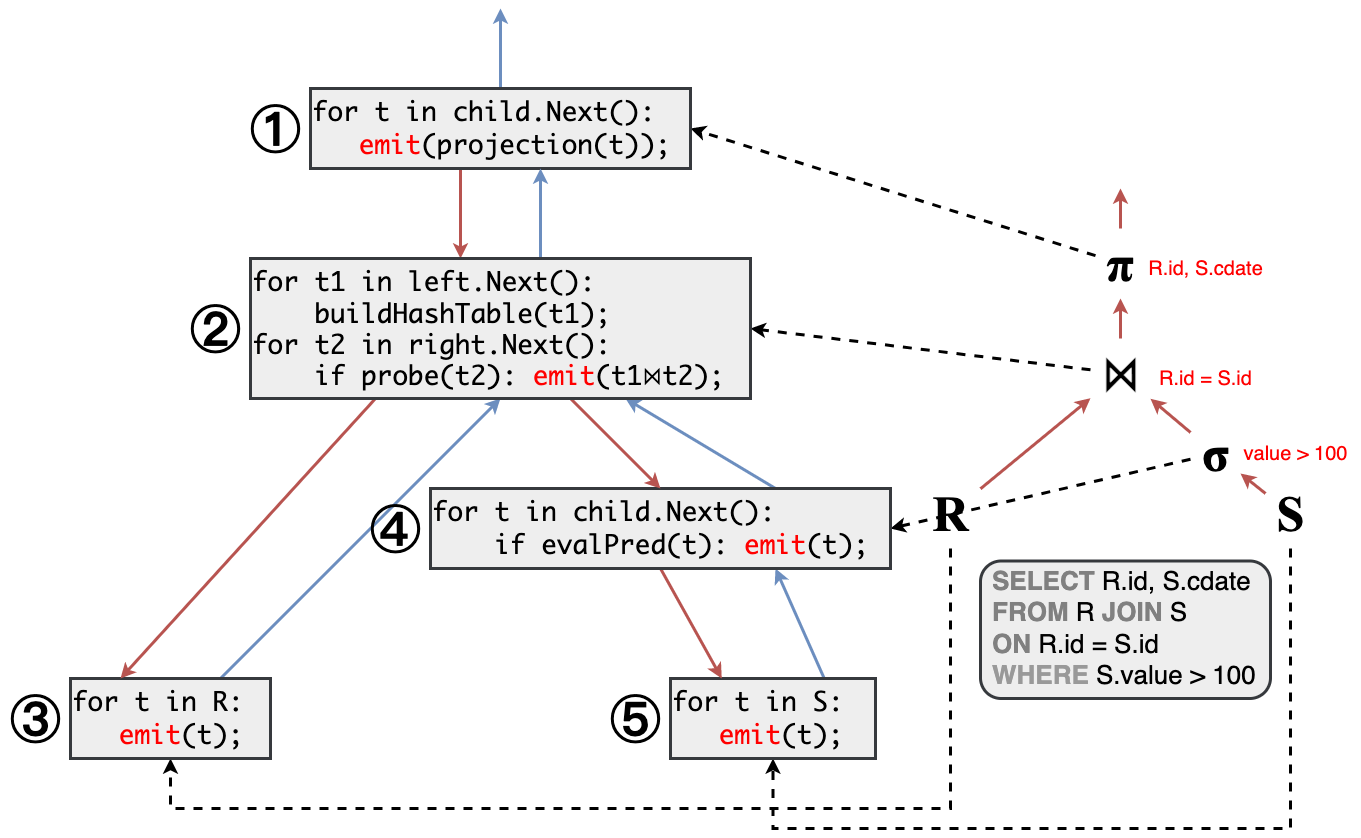

The diagram above was exported from draw.io. Its source (the exported page's mxGraphModel, read from the mxfile embedded in the PNG):
<mxGraphModel dx="1690" dy="1060" grid="1" gridSize="10" guides="1" tooltips="1" connect="1" arrows="1" fold="1" page="0" pageScale="1" pageWidth="827" pageHeight="1169" background="#ffffff" math="0" shadow="0">
  <root>
    <mxCell id="0" />
    <mxCell id="1" parent="0" />
    <mxCell id="VrEGAZHtDQweIl6qK8sH-34" value="" style="rounded=1;whiteSpace=wrap;html=1;strokeWidth=3;fillColor=#eeeeee;strokeColor=#36393d;" parent="1" vertex="1">
      <mxGeometry x="240" y="512.5" width="290" height="137.5" as="geometry" />
    </mxCell>
    <mxCell id="vNGiROkWGt1AihXOLu8x-20" style="rounded=0;orthogonalLoop=1;jettySize=auto;html=1;strokeWidth=3;fillColor=#f8cecc;strokeColor=#b85450;" parent="1" source="vNGiROkWGt1AihXOLu8x-9" target="vNGiROkWGt1AihXOLu8x-11" edge="1">
      <mxGeometry relative="1" as="geometry" />
    </mxCell>
    <mxCell id="VrEGAZHtDQweIl6qK8sH-39" style="rounded=0;orthogonalLoop=1;jettySize=auto;html=1;entryX=1;entryY=0.5;entryDx=0;entryDy=0;dashed=1;strokeWidth=3;" parent="1" source="vNGiROkWGt1AihXOLu8x-9" target="VrEGAZHtDQweIl6qK8sH-13" edge="1">
      <mxGeometry relative="1" as="geometry" />
    </mxCell>
    <mxCell id="vNGiROkWGt1AihXOLu8x-9" value="&lt;b&gt;&lt;font face=&quot;Times New Roman&quot; style=&quot;font-size: 50px;&quot;&gt;σ&lt;/font&gt;&lt;/b&gt;" style="text;html=1;align=center;verticalAlign=middle;resizable=0;points=[];autosize=1;strokeColor=none;fillColor=none;" parent="1" vertex="1">
      <mxGeometry x="450" y="370" width="50" height="70" as="geometry" />
    </mxCell>
    <mxCell id="vNGiROkWGt1AihXOLu8x-21" style="edgeStyle=orthogonalEdgeStyle;rounded=0;orthogonalLoop=1;jettySize=auto;html=1;strokeWidth=3;fillColor=#f8cecc;strokeColor=#b85450;" parent="1" source="vNGiROkWGt1AihXOLu8x-10" edge="1">
      <mxGeometry relative="1" as="geometry">
        <mxPoint x="380" y="140" as="targetPoint" />
      </mxGeometry>
    </mxCell>
    <mxCell id="VrEGAZHtDQweIl6qK8sH-35" style="rounded=0;orthogonalLoop=1;jettySize=auto;html=1;entryX=1;entryY=0.5;entryDx=0;entryDy=0;strokeWidth=3;dashed=1;" parent="1" source="vNGiROkWGt1AihXOLu8x-10" target="VrEGAZHtDQweIl6qK8sH-7" edge="1">
      <mxGeometry relative="1" as="geometry" />
    </mxCell>
    <mxCell id="vNGiROkWGt1AihXOLu8x-10" value="&lt;font face=&quot;Times New Roman&quot; style=&quot;font-size: 50px;&quot;&gt;&lt;b&gt;π&lt;/b&gt;&lt;/font&gt;" style="text;html=1;align=center;verticalAlign=middle;resizable=0;points=[];autosize=1;strokeColor=none;fillColor=none;" parent="1" vertex="1">
      <mxGeometry x="355" y="180" width="50" height="70" as="geometry" />
    </mxCell>
    <mxCell id="vNGiROkWGt1AihXOLu8x-18" style="edgeStyle=orthogonalEdgeStyle;rounded=0;orthogonalLoop=1;jettySize=auto;html=1;strokeWidth=3;fillColor=#f8cecc;strokeColor=#b85450;" parent="1" source="vNGiROkWGt1AihXOLu8x-11" target="vNGiROkWGt1AihXOLu8x-10" edge="1">
      <mxGeometry relative="1" as="geometry" />
    </mxCell>
    <mxCell id="VrEGAZHtDQweIl6qK8sH-38" style="rounded=0;orthogonalLoop=1;jettySize=auto;html=1;strokeWidth=3;dashed=1;entryX=1;entryY=0.5;entryDx=0;entryDy=0;" parent="1" source="vNGiROkWGt1AihXOLu8x-11" target="VrEGAZHtDQweIl6qK8sH-15" edge="1">
      <mxGeometry relative="1" as="geometry" />
    </mxCell>
    <mxCell id="vNGiROkWGt1AihXOLu8x-11" value="&lt;b&gt;&lt;font face=&quot;Times New Roman&quot; style=&quot;font-size: 50px;&quot;&gt;⋈&lt;/font&gt;&lt;/b&gt;" style="text;html=1;align=center;verticalAlign=middle;resizable=0;points=[];autosize=1;strokeColor=none;fillColor=none;" parent="1" vertex="1">
      <mxGeometry x="350" y="290" width="60" height="70" as="geometry" />
    </mxCell>
    <mxCell id="vNGiROkWGt1AihXOLu8x-19" style="rounded=0;orthogonalLoop=1;jettySize=auto;html=1;strokeWidth=3;fillColor=#f8cecc;strokeColor=#b85450;" parent="1" source="vNGiROkWGt1AihXOLu8x-12" target="vNGiROkWGt1AihXOLu8x-11" edge="1">
      <mxGeometry relative="1" as="geometry" />
    </mxCell>
    <mxCell id="VrEGAZHtDQweIl6qK8sH-36" style="edgeStyle=orthogonalEdgeStyle;rounded=0;orthogonalLoop=1;jettySize=auto;html=1;entryX=0.5;entryY=1;entryDx=0;entryDy=0;strokeWidth=3;dashed=1;" parent="1" source="vNGiROkWGt1AihXOLu8x-12" target="VrEGAZHtDQweIl6qK8sH-11" edge="1">
      <mxGeometry relative="1" as="geometry">
        <Array as="points">
          <mxPoint x="210" y="760" />
          <mxPoint x="-570" y="760" />
        </Array>
      </mxGeometry>
    </mxCell>
    <mxCell id="vNGiROkWGt1AihXOLu8x-12" value="&lt;font face=&quot;Times New Roman&quot; style=&quot;font-size: 50px;&quot;&gt;&lt;b&gt;R&lt;/b&gt;&lt;/font&gt;" style="text;html=1;align=center;verticalAlign=middle;resizable=0;points=[];autosize=1;strokeColor=none;fillColor=none;" parent="1" vertex="1">
      <mxGeometry x="180" y="430" width="60" height="70" as="geometry" />
    </mxCell>
    <mxCell id="vNGiROkWGt1AihXOLu8x-15" style="rounded=0;orthogonalLoop=1;jettySize=auto;html=1;strokeWidth=3;fillColor=#f8cecc;strokeColor=#b85450;" parent="1" source="vNGiROkWGt1AihXOLu8x-13" target="vNGiROkWGt1AihXOLu8x-9" edge="1">
      <mxGeometry relative="1" as="geometry" />
    </mxCell>
    <mxCell id="VrEGAZHtDQweIl6qK8sH-37" style="edgeStyle=orthogonalEdgeStyle;rounded=0;orthogonalLoop=1;jettySize=auto;html=1;entryX=0.5;entryY=1;entryDx=0;entryDy=0;dashed=1;strokeWidth=3;" parent="1" source="vNGiROkWGt1AihXOLu8x-13" target="VrEGAZHtDQweIl6qK8sH-12" edge="1">
      <mxGeometry relative="1" as="geometry">
        <Array as="points">
          <mxPoint x="550" y="780" />
          <mxPoint x="33" y="780" />
        </Array>
      </mxGeometry>
    </mxCell>
    <mxCell id="vNGiROkWGt1AihXOLu8x-13" value="&lt;font face=&quot;Times New Roman&quot; style=&quot;font-size: 50px;&quot;&gt;&lt;b&gt;S&lt;/b&gt;&lt;/font&gt;" style="text;html=1;align=center;verticalAlign=middle;resizable=0;points=[];autosize=1;strokeColor=none;fillColor=none;" parent="1" vertex="1">
      <mxGeometry x="525" y="430" width="50" height="70" as="geometry" />
    </mxCell>
    <mxCell id="vNGiROkWGt1AihXOLu8x-22" value="&lt;font color=&quot;#ff0000&quot; style=&quot;font-size: 20px;&quot;&gt;value &amp;gt; 100&lt;/font&gt;" style="text;html=1;align=center;verticalAlign=middle;resizable=0;points=[];autosize=1;strokeColor=none;fillColor=none;" parent="1" vertex="1">
      <mxGeometry x="490" y="385" width="130" height="40" as="geometry" />
    </mxCell>
    <mxCell id="vNGiROkWGt1AihXOLu8x-23" value="&lt;font color=&quot;#ff0000&quot; style=&quot;font-size: 20px;&quot;&gt;R.id = S.id&lt;/font&gt;" style="text;html=1;align=center;verticalAlign=middle;resizable=0;points=[];autosize=1;strokeColor=none;fillColor=none;" parent="1" vertex="1">
      <mxGeometry x="405" y="310" width="120" height="40" as="geometry" />
    </mxCell>
    <mxCell id="vNGiROkWGt1AihXOLu8x-24" value="&lt;font color=&quot;#ff0000&quot; style=&quot;font-size: 20px;&quot;&gt;R.id, S.cdate&lt;/font&gt;" style="text;html=1;align=center;verticalAlign=middle;resizable=0;points=[];autosize=1;strokeColor=none;fillColor=none;" parent="1" vertex="1">
      <mxGeometry x="395" y="200" width="140" height="40" as="geometry" />
    </mxCell>
    <mxCell id="vNGiROkWGt1AihXOLu8x-25" value="&lt;font style=&quot;font-size: 26px;&quot;&gt;&lt;b&gt;&lt;font color=&quot;#808080&quot;&gt;SELECT &lt;/font&gt;&lt;/b&gt;R.id, S.cdate&lt;br&gt;&lt;b&gt;&lt;font color=&quot;#808080&quot;&gt;FROM&lt;/font&gt;&lt;/b&gt; R &lt;b&gt;&lt;font color=&quot;#808080&quot;&gt;JOIN&lt;/font&gt;&lt;/b&gt; S&lt;br&gt;&lt;b&gt;&lt;font color=&quot;#808080&quot;&gt;ON&lt;/font&gt;&lt;/b&gt; R.id = S.id&lt;br&gt;&lt;b&gt;&lt;font color=&quot;#999999&quot;&gt;WHERE&lt;/font&gt;&lt;/b&gt; S.value &amp;gt; 100&lt;br&gt;&lt;/font&gt;" style="text;html=1;align=left;verticalAlign=middle;resizable=0;points=[];autosize=1;strokeColor=none;fillColor=none;" parent="1" vertex="1">
      <mxGeometry x="250" y="510" width="290" height="140" as="geometry" />
    </mxCell>
    <mxCell id="VrEGAZHtDQweIl6qK8sH-20" style="rounded=0;orthogonalLoop=1;jettySize=auto;html=1;strokeWidth=3;fillColor=#f8cecc;strokeColor=#b85450;" parent="1" edge="1">
      <mxGeometry relative="1" as="geometry">
        <mxPoint x="-280" y="120" as="sourcePoint" />
        <mxPoint x="-280" y="210" as="targetPoint" />
      </mxGeometry>
    </mxCell>
    <mxCell id="VrEGAZHtDQweIl6qK8sH-32" style="edgeStyle=orthogonalEdgeStyle;rounded=0;orthogonalLoop=1;jettySize=auto;html=1;fillColor=#dae8fc;strokeColor=#6c8ebf;strokeWidth=3;" parent="1" source="VrEGAZHtDQweIl6qK8sH-7" edge="1">
      <mxGeometry relative="1" as="geometry">
        <mxPoint x="-240" y="-40" as="targetPoint" />
      </mxGeometry>
    </mxCell>
    <mxCell id="VrEGAZHtDQweIl6qK8sH-7" value="&lt;div style=&quot;font-size: 26px;&quot;&gt;&lt;span style=&quot;background-color: initial;&quot;&gt;&lt;font face=&quot;monaco&quot; style=&quot;font-size: 26px;&quot;&gt;for t in child.Next():&lt;/font&gt;&lt;/span&gt;&lt;/div&gt;&lt;span style=&quot;font-size: 26px;&quot;&gt;&lt;div style=&quot;&quot;&gt;&lt;span style=&quot;background-color: initial;&quot;&gt;&lt;font face=&quot;monaco&quot; style=&quot;font-size: 26px;&quot;&gt;&amp;nbsp; &amp;nbsp;&lt;font color=&quot;#ff0000&quot;&gt;emit&lt;/font&gt;(projection(t));&lt;/font&gt;&lt;/span&gt;&lt;/div&gt;&lt;/span&gt;" style="rounded=0;whiteSpace=wrap;html=1;fillColor=#eeeeee;strokeColor=#36393d;strokeWidth=3;align=left;" parent="1" vertex="1">
      <mxGeometry x="-430" y="40" width="380" height="80" as="geometry" />
    </mxCell>
    <mxCell id="VrEGAZHtDQweIl6qK8sH-22" style="rounded=0;orthogonalLoop=1;jettySize=auto;html=1;fillColor=#dae8fc;strokeColor=#6c8ebf;strokeWidth=3;exitX=0.75;exitY=0;exitDx=0;exitDy=0;entryX=0.5;entryY=1;entryDx=0;entryDy=0;" parent="1" source="VrEGAZHtDQweIl6qK8sH-11" target="VrEGAZHtDQweIl6qK8sH-15" edge="1">
      <mxGeometry relative="1" as="geometry" />
    </mxCell>
    <mxCell id="VrEGAZHtDQweIl6qK8sH-11" value="&lt;div style=&quot;font-size: 26px;&quot;&gt;&lt;span style=&quot;background-color: initial;&quot;&gt;&lt;font face=&quot;monaco&quot; style=&quot;font-size: 26px;&quot;&gt;for t in R:&lt;/font&gt;&lt;/span&gt;&lt;/div&gt;&lt;span style=&quot;font-size: 26px;&quot;&gt;&lt;div style=&quot;&quot;&gt;&lt;span style=&quot;background-color: initial;&quot;&gt;&lt;font face=&quot;monaco&quot; style=&quot;font-size: 26px;&quot;&gt;&amp;nbsp; &amp;nbsp;&lt;font color=&quot;#ff0000&quot;&gt;emit&lt;/font&gt;(t);&lt;/font&gt;&lt;/span&gt;&lt;/div&gt;&lt;/span&gt;" style="rounded=0;whiteSpace=wrap;html=1;fillColor=#eeeeee;strokeColor=#36393d;strokeWidth=3;align=left;" parent="1" vertex="1">
      <mxGeometry x="-670" y="630" width="200" height="80" as="geometry" />
    </mxCell>
    <mxCell id="VrEGAZHtDQweIl6qK8sH-26" style="rounded=0;orthogonalLoop=1;jettySize=auto;html=1;fillColor=#dae8fc;strokeColor=#6c8ebf;strokeWidth=3;exitX=0.75;exitY=0;exitDx=0;exitDy=0;entryX=0.75;entryY=1;entryDx=0;entryDy=0;" parent="1" source="VrEGAZHtDQweIl6qK8sH-12" target="VrEGAZHtDQweIl6qK8sH-13" edge="1">
      <mxGeometry relative="1" as="geometry">
        <mxPoint x="80" y="620" as="sourcePoint" />
      </mxGeometry>
    </mxCell>
    <mxCell id="VrEGAZHtDQweIl6qK8sH-12" value="&lt;div style=&quot;font-size: 26px;&quot;&gt;&lt;span style=&quot;background-color: initial;&quot;&gt;&lt;font face=&quot;monaco&quot; style=&quot;font-size: 26px;&quot;&gt;for t in S:&lt;/font&gt;&lt;/span&gt;&lt;/div&gt;&lt;span style=&quot;font-size: 26px;&quot;&gt;&lt;div style=&quot;&quot;&gt;&lt;span style=&quot;background-color: initial;&quot;&gt;&lt;font face=&quot;monaco&quot; style=&quot;font-size: 26px;&quot;&gt;&amp;nbsp; &amp;nbsp;&lt;font color=&quot;#ff0000&quot;&gt;emit&lt;/font&gt;(t);&lt;/font&gt;&lt;/span&gt;&lt;/div&gt;&lt;/span&gt;" style="rounded=0;whiteSpace=wrap;html=1;fillColor=#eeeeee;strokeColor=#36393d;strokeWidth=3;align=left;" parent="1" vertex="1">
      <mxGeometry x="-70" y="630" width="205" height="80" as="geometry" />
    </mxCell>
    <mxCell id="VrEGAZHtDQweIl6qK8sH-24" style="rounded=0;orthogonalLoop=1;jettySize=auto;html=1;fillColor=#f8cecc;strokeColor=#b85450;strokeWidth=3;exitX=0.5;exitY=1;exitDx=0;exitDy=0;entryX=0.25;entryY=0;entryDx=0;entryDy=0;" parent="1" source="VrEGAZHtDQweIl6qK8sH-13" target="VrEGAZHtDQweIl6qK8sH-12" edge="1">
      <mxGeometry relative="1" as="geometry" />
    </mxCell>
    <mxCell id="VrEGAZHtDQweIl6qK8sH-27" style="rounded=0;orthogonalLoop=1;jettySize=auto;html=1;strokeWidth=3;fillColor=#dae8fc;strokeColor=#6c8ebf;exitX=0.75;exitY=0;exitDx=0;exitDy=0;entryX=0.75;entryY=1;entryDx=0;entryDy=0;" parent="1" source="VrEGAZHtDQweIl6qK8sH-13" target="VrEGAZHtDQweIl6qK8sH-15" edge="1">
      <mxGeometry relative="1" as="geometry">
        <mxPoint x="-94" y="440" as="sourcePoint" />
        <mxPoint x="-166" y="350" as="targetPoint" />
      </mxGeometry>
    </mxCell>
    <mxCell id="VrEGAZHtDQweIl6qK8sH-13" value="&lt;div style=&quot;font-size: 26px;&quot;&gt;&lt;div style=&quot;&quot;&gt;&lt;span style=&quot;background-color: initial;&quot;&gt;&lt;font face=&quot;monaco&quot;&gt;for t in child.Next():&lt;/font&gt;&lt;/span&gt;&lt;/div&gt;&lt;div style=&quot;&quot;&gt;&lt;span style=&quot;background-color: initial;&quot;&gt;&lt;font face=&quot;monaco&quot;&gt;&amp;nbsp; &amp;nbsp; if evalPred(t): &lt;font color=&quot;#ff0000&quot;&gt;emit&lt;/font&gt;(t);&lt;/font&gt;&lt;/span&gt;&lt;/div&gt;&lt;/div&gt;" style="rounded=0;whiteSpace=wrap;html=1;fillColor=#eeeeee;strokeColor=#36393d;strokeWidth=3;align=left;" parent="1" vertex="1">
      <mxGeometry x="-310" y="440" width="460" height="80" as="geometry" />
    </mxCell>
    <mxCell id="VrEGAZHtDQweIl6qK8sH-21" style="rounded=0;orthogonalLoop=1;jettySize=auto;html=1;strokeWidth=3;fillColor=#f8cecc;strokeColor=#b85450;entryX=0.25;entryY=0;entryDx=0;entryDy=0;exitX=0.25;exitY=1;exitDx=0;exitDy=0;" parent="1" source="VrEGAZHtDQweIl6qK8sH-15" target="VrEGAZHtDQweIl6qK8sH-11" edge="1">
      <mxGeometry relative="1" as="geometry" />
    </mxCell>
    <mxCell id="VrEGAZHtDQweIl6qK8sH-23" style="rounded=0;orthogonalLoop=1;jettySize=auto;html=1;fillColor=#f8cecc;strokeColor=#b85450;strokeWidth=3;entryX=0.5;entryY=0;entryDx=0;entryDy=0;" parent="1" source="VrEGAZHtDQweIl6qK8sH-15" target="VrEGAZHtDQweIl6qK8sH-13" edge="1">
      <mxGeometry relative="1" as="geometry" />
    </mxCell>
    <mxCell id="VrEGAZHtDQweIl6qK8sH-29" style="edgeStyle=orthogonalEdgeStyle;rounded=0;orthogonalLoop=1;jettySize=auto;html=1;fillColor=#dae8fc;strokeColor=#6c8ebf;strokeWidth=3;" parent="1" source="VrEGAZHtDQweIl6qK8sH-15" target="VrEGAZHtDQweIl6qK8sH-7" edge="1">
      <mxGeometry relative="1" as="geometry">
        <Array as="points">
          <mxPoint x="-200" y="170" />
          <mxPoint x="-200" y="170" />
        </Array>
      </mxGeometry>
    </mxCell>
    <mxCell id="VrEGAZHtDQweIl6qK8sH-15" value="&lt;div style=&quot;font-size: 26px;&quot;&gt;&lt;div style=&quot;&quot;&gt;&lt;div style=&quot;&quot;&gt;&lt;span style=&quot;font-family: monaco; background-color: initial;&quot;&gt;for t1 in left.Next():&lt;/span&gt;&lt;/div&gt;&lt;font style=&quot;border-color: var(--border-color);&quot; face=&quot;monaco&quot;&gt;&lt;div style=&quot;&quot;&gt;&lt;span style=&quot;background-color: initial;&quot;&gt;&amp;nbsp; &amp;nbsp; buildHashTable(t1);&lt;/span&gt;&lt;/div&gt;&lt;div style=&quot;&quot;&gt;&lt;span style=&quot;background-color: initial;&quot;&gt;for t2 in right.Next():&lt;/span&gt;&lt;/div&gt;&lt;div style=&quot;&quot;&gt;&lt;font style=&quot;background-color: initial; border-color: var(--border-color);&quot; face=&quot;monaco&quot;&gt;&amp;nbsp; &amp;nbsp; if probe(t2): &lt;font color=&quot;#ff0000&quot;&gt;emit&lt;/font&gt;(t1&lt;/font&gt;&lt;font style=&quot;background-color: initial; border-color: var(--border-color);&quot; face=&quot;monaco&quot;&gt;⋈t2);&lt;/font&gt;&lt;/div&gt;&lt;/font&gt;&lt;/div&gt;&lt;/div&gt;" style="rounded=0;whiteSpace=wrap;html=1;fillColor=#eeeeee;strokeColor=#36393d;strokeWidth=3;align=left;" parent="1" vertex="1">
      <mxGeometry x="-490" y="210" width="500" height="140" as="geometry" />
    </mxCell>
    <mxCell id="VrEGAZHtDQweIl6qK8sH-40" value="&lt;font size=&quot;1&quot; style=&quot;&quot;&gt;&lt;b style=&quot;font-size: 50px;&quot;&gt;①&lt;/b&gt;&lt;/font&gt;" style="text;html=1;align=center;verticalAlign=middle;resizable=0;points=[];autosize=1;strokeColor=none;fillColor=none;" parent="1" vertex="1">
      <mxGeometry x="-500" y="45" width="70" height="70" as="geometry" />
    </mxCell>
    <mxCell id="VrEGAZHtDQweIl6qK8sH-42" value="&lt;b&gt;&lt;font style=&quot;font-size: 50px;&quot;&gt;②&lt;/font&gt;&lt;/b&gt;" style="text;html=1;align=center;verticalAlign=middle;resizable=0;points=[];autosize=1;strokeColor=none;fillColor=none;" parent="1" vertex="1">
      <mxGeometry x="-560" y="245" width="70" height="70" as="geometry" />
    </mxCell>
    <mxCell id="VrEGAZHtDQweIl6qK8sH-43" value="&lt;font style=&quot;font-size: 50px;&quot;&gt;&lt;b&gt;③&lt;/b&gt;&lt;/font&gt;" style="text;html=1;align=center;verticalAlign=middle;resizable=0;points=[];autosize=1;strokeColor=none;fillColor=none;" parent="1" vertex="1">
      <mxGeometry x="-740" y="635" width="70" height="70" as="geometry" />
    </mxCell>
    <mxCell id="VrEGAZHtDQweIl6qK8sH-44" value="&lt;font style=&quot;font-size: 50px;&quot;&gt;&lt;b&gt;④&lt;/b&gt;&lt;/font&gt;" style="text;html=1;align=center;verticalAlign=middle;resizable=0;points=[];autosize=1;strokeColor=none;fillColor=none;" parent="1" vertex="1">
      <mxGeometry x="-380" y="445" width="70" height="70" as="geometry" />
    </mxCell>
    <mxCell id="VrEGAZHtDQweIl6qK8sH-46" value="&lt;b&gt;&lt;font style=&quot;font-size: 50px;&quot;&gt;⑤&lt;/font&gt;&lt;/b&gt;" style="text;html=1;align=center;verticalAlign=middle;resizable=0;points=[];autosize=1;strokeColor=none;fillColor=none;" parent="1" vertex="1">
      <mxGeometry x="-140" y="635" width="70" height="70" as="geometry" />
    </mxCell>
  </root>
</mxGraphModel>